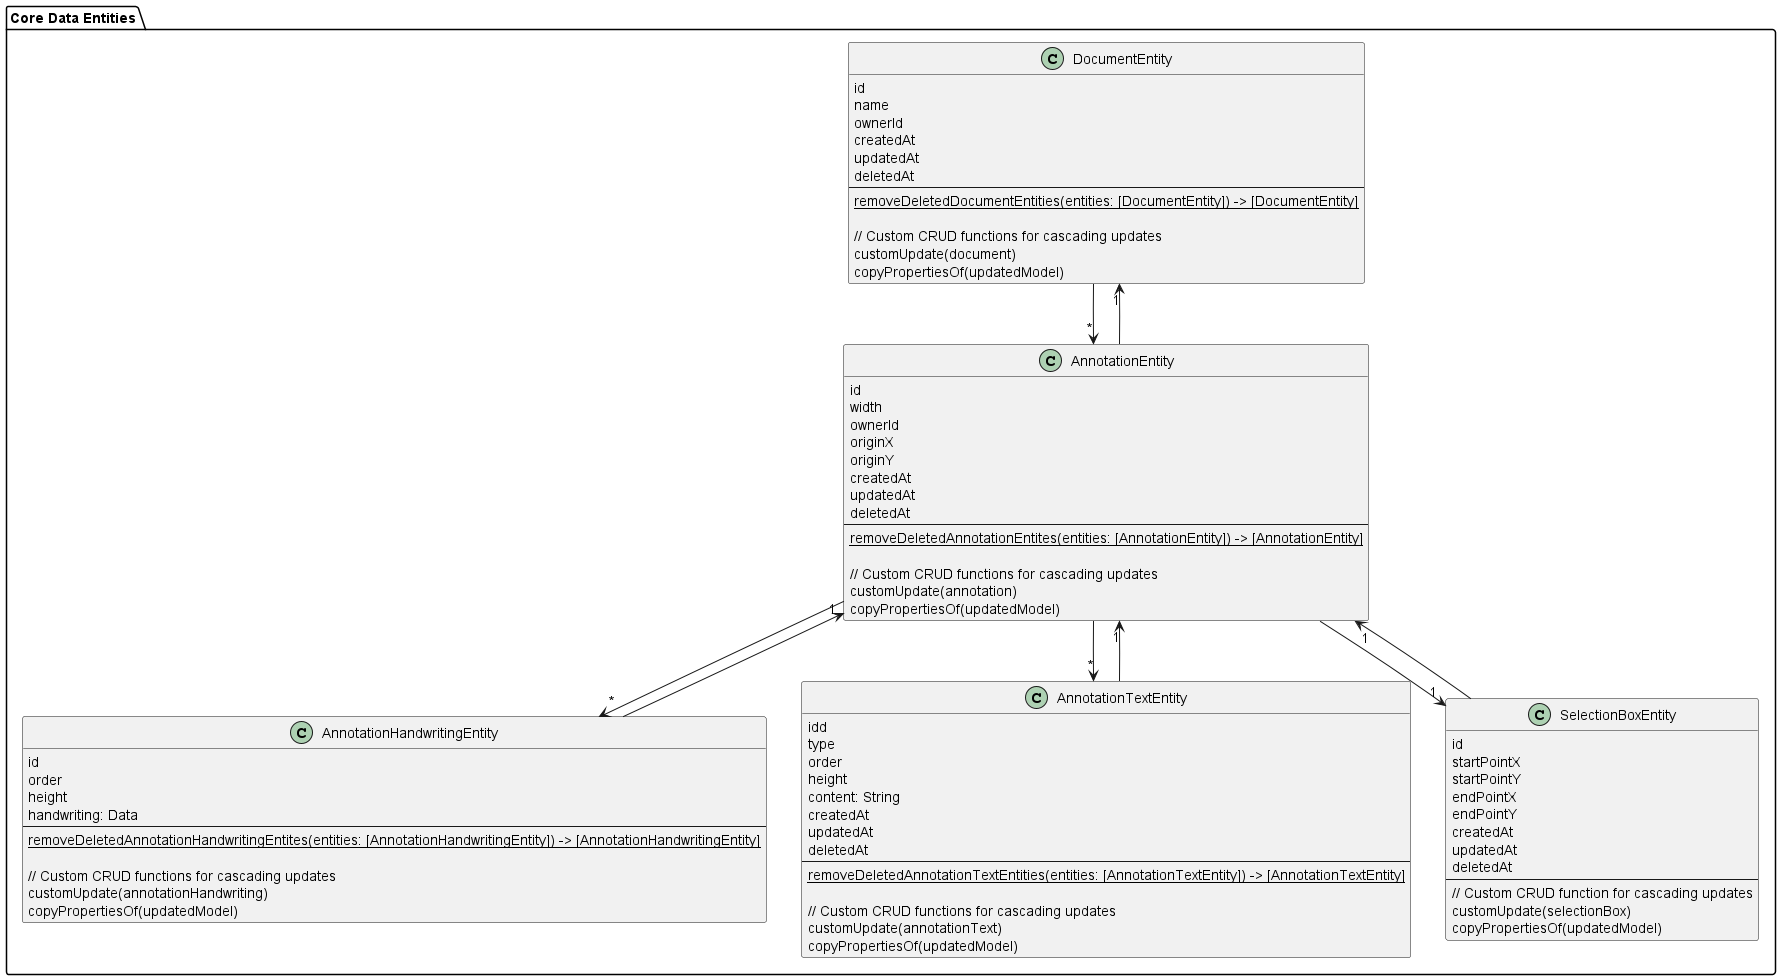

The diagram above was rendered by PlantUML. Its source (embedded in the PNG):
@startuml

package "Core Data Entities" {
    Class DocumentEntity {
        id
        name
        ownerId
        createdAt
        updatedAt
        deletedAt
        --
        {static} removeDeletedDocumentEntities(entities: [DocumentEntity]) -> [DocumentEntity]

        // Custom CRUD functions for cascading updates
        customUpdate(document)
        copyPropertiesOf(updatedModel)
    }

    Class AnnotationEntity {
        id
        width
        ownerId
        originX
        originY
        createdAt
        updatedAt
        deletedAt
        --
        {static} removeDeletedAnnotationEntites(entities: [AnnotationEntity]) -> [AnnotationEntity]

        // Custom CRUD functions for cascading updates
        customUpdate(annotation)
        copyPropertiesOf(updatedModel)
    }


    Class AnnotationHandwritingEntity {
        id
        order
        height
        handwriting: Data
        --
        {static} removeDeletedAnnotationHandwritingEntites(entities: [AnnotationHandwritingEntity]) -> [AnnotationHandwritingEntity]

        // Custom CRUD functions for cascading updates
        customUpdate(annotationHandwriting)
        copyPropertiesOf(updatedModel)
    }

    Class AnnotationTextEntity {
        idd
        type
        order
        height
        content: String
        createdAt
        updatedAt
        deletedAt
        --
        {static} removeDeletedAnnotationTextEntities(entities: [AnnotationTextEntity]) -> [AnnotationTextEntity]

        // Custom CRUD functions for cascading updates
        customUpdate(annotationText)
        copyPropertiesOf(updatedModel)
    }

    Class SelectionBoxEntity {
        id
        startPointX
        startPointY
        endPointX
        endPointY
        createdAt
        updatedAt
        deletedAt
        --
        // Custom CRUD function for cascading updates
        customUpdate(selectionBox)
        copyPropertiesOf(updatedModel)
    }

    AnnotationEntity --> "1" DocumentEntity
    AnnotationEntity --> "*" AnnotationHandwritingEntity
    AnnotationEntity --> "*" AnnotationTextEntity
    AnnotationEntity --> "1" SelectionBoxEntity

    DocumentEntity --> "*" AnnotationEntity
    AnnotationHandwritingEntity --> "1" AnnotationEntity
    AnnotationTextEntity --> "1" AnnotationEntity
    SelectionBoxEntity --> "1" AnnotationEntity
}

@enduml